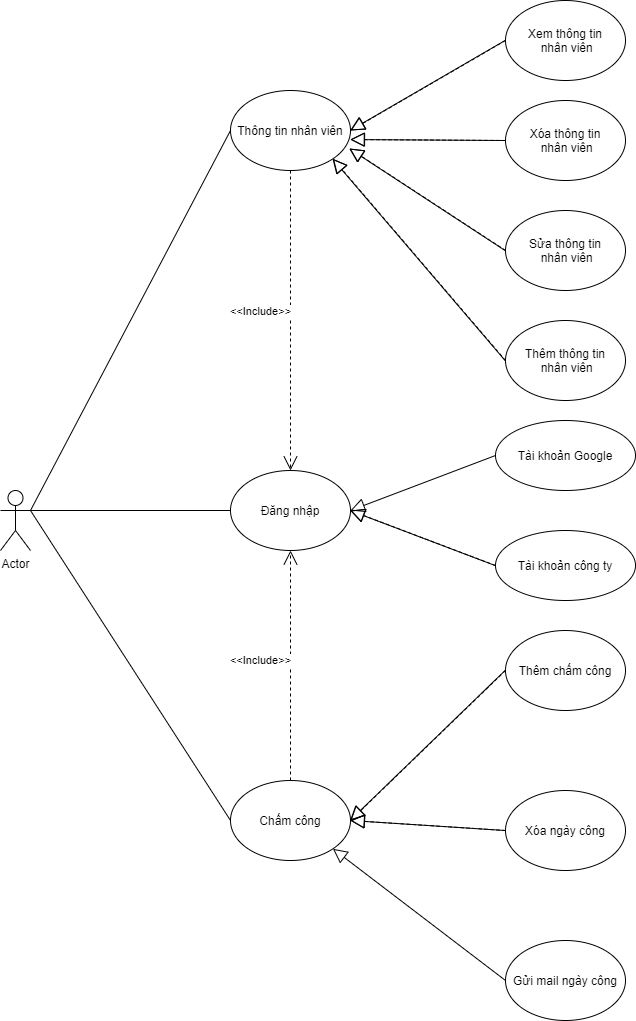

The diagram above was exported from draw.io. Its source (the exported page's mxGraphModel, read from the mxfile embedded in the PNG):
<mxGraphModel dx="1422" dy="1589" grid="1" gridSize="10" guides="1" tooltips="1" connect="1" arrows="1" fold="1" page="1" pageScale="1" pageWidth="1169" pageHeight="827" math="0" shadow="0">
  <root>
    <mxCell id="0" />
    <mxCell id="1" parent="0" />
    <mxCell id="_GLDTQvw8s6BFb4c5YWV-1" value="Actor" style="shape=umlActor;verticalLabelPosition=bottom;labelBackgroundColor=#ffffff;verticalAlign=top;html=1;outlineConnect=0;" parent="1" vertex="1">
      <mxGeometry x="80" y="260" width="30" height="60" as="geometry" />
    </mxCell>
    <mxCell id="_GLDTQvw8s6BFb4c5YWV-2" value="Thông tin nhân viên" style="ellipse;whiteSpace=wrap;html=1;" parent="1" vertex="1">
      <mxGeometry x="310" y="-140" width="120" height="80" as="geometry" />
    </mxCell>
    <mxCell id="_GLDTQvw8s6BFb4c5YWV-3" value="Xem thông tin&lt;br&gt;&amp;nbsp;nhân viên" style="ellipse;whiteSpace=wrap;html=1;" parent="1" vertex="1">
      <mxGeometry x="585" y="-230" width="120" height="80" as="geometry" />
    </mxCell>
    <mxCell id="_GLDTQvw8s6BFb4c5YWV-4" value="Chấm công" style="ellipse;whiteSpace=wrap;html=1;" parent="1" vertex="1">
      <mxGeometry x="310" y="550" width="120" height="80" as="geometry" />
    </mxCell>
    <mxCell id="_GLDTQvw8s6BFb4c5YWV-5" value="Xóa thông tin&lt;br&gt;&amp;nbsp;nhân viên" style="ellipse;whiteSpace=wrap;html=1;" parent="1" vertex="1">
      <mxGeometry x="585" y="-130" width="120" height="80" as="geometry" />
    </mxCell>
    <mxCell id="_GLDTQvw8s6BFb4c5YWV-6" value="Sửa thông tin&lt;br&gt;&amp;nbsp;nhân viên" style="ellipse;whiteSpace=wrap;html=1;" parent="1" vertex="1">
      <mxGeometry x="585" y="-20" width="120" height="80" as="geometry" />
    </mxCell>
    <mxCell id="_GLDTQvw8s6BFb4c5YWV-7" value="Đăng nhập" style="ellipse;whiteSpace=wrap;html=1;" parent="1" vertex="1">
      <mxGeometry x="310" y="240" width="120" height="80" as="geometry" />
    </mxCell>
    <mxCell id="_GLDTQvw8s6BFb4c5YWV-8" value="Thêm thông tin&lt;br&gt;&amp;nbsp;nhân viên" style="ellipse;whiteSpace=wrap;html=1;" parent="1" vertex="1">
      <mxGeometry x="585" y="90" width="120" height="80" as="geometry" />
    </mxCell>
    <mxCell id="_GLDTQvw8s6BFb4c5YWV-9" value="Thêm chấm công" style="ellipse;whiteSpace=wrap;html=1;" parent="1" vertex="1">
      <mxGeometry x="585" y="400" width="120" height="80" as="geometry" />
    </mxCell>
    <mxCell id="_GLDTQvw8s6BFb4c5YWV-10" value="Xóa ngày công" style="ellipse;whiteSpace=wrap;html=1;" parent="1" vertex="1">
      <mxGeometry x="585" y="560" width="120" height="80" as="geometry" />
    </mxCell>
    <mxCell id="_GLDTQvw8s6BFb4c5YWV-11" value="Gửi mail ngày công" style="ellipse;whiteSpace=wrap;html=1;" parent="1" vertex="1">
      <mxGeometry x="585" y="710" width="120" height="80" as="geometry" />
    </mxCell>
    <mxCell id="_GLDTQvw8s6BFb4c5YWV-12" value="" style="endArrow=none;html=1;exitX=1;exitY=0.3333333333333333;exitDx=0;exitDy=0;exitPerimeter=0;entryX=0;entryY=0.5;entryDx=0;entryDy=0;" parent="1" source="_GLDTQvw8s6BFb4c5YWV-1" target="_GLDTQvw8s6BFb4c5YWV-2" edge="1">
      <mxGeometry width="50" height="50" relative="1" as="geometry">
        <mxPoint x="120" y="170" as="sourcePoint" />
        <mxPoint x="170" y="120" as="targetPoint" />
      </mxGeometry>
    </mxCell>
    <mxCell id="_GLDTQvw8s6BFb4c5YWV-13" value="" style="endArrow=none;html=1;exitX=1;exitY=0.3333333333333333;exitDx=0;exitDy=0;exitPerimeter=0;entryX=0;entryY=0.5;entryDx=0;entryDy=0;" parent="1" source="_GLDTQvw8s6BFb4c5YWV-1" target="_GLDTQvw8s6BFb4c5YWV-7" edge="1">
      <mxGeometry width="50" height="50" relative="1" as="geometry">
        <mxPoint x="140" y="500" as="sourcePoint" />
        <mxPoint x="190" y="450" as="targetPoint" />
      </mxGeometry>
    </mxCell>
    <mxCell id="_GLDTQvw8s6BFb4c5YWV-14" value="" style="endArrow=none;html=1;entryX=0;entryY=0.5;entryDx=0;entryDy=0;exitX=1;exitY=0.3333333333333333;exitDx=0;exitDy=0;exitPerimeter=0;" parent="1" source="_GLDTQvw8s6BFb4c5YWV-1" target="_GLDTQvw8s6BFb4c5YWV-4" edge="1">
      <mxGeometry width="50" height="50" relative="1" as="geometry">
        <mxPoint x="110" y="480" as="sourcePoint" />
        <mxPoint x="160" y="430" as="targetPoint" />
      </mxGeometry>
    </mxCell>
    <mxCell id="_GLDTQvw8s6BFb4c5YWV-16" value="&amp;lt;&amp;lt;Include&amp;gt;&amp;gt;" style="endArrow=open;endSize=12;dashed=1;html=1;entryX=0.5;entryY=0;entryDx=0;entryDy=0;" parent="1" source="_GLDTQvw8s6BFb4c5YWV-2" target="_GLDTQvw8s6BFb4c5YWV-7" edge="1">
      <mxGeometry x="-0.0625" y="-30" width="160" relative="1" as="geometry">
        <mxPoint x="250" y="100" as="sourcePoint" />
        <mxPoint x="410" y="100" as="targetPoint" />
        <Array as="points" />
        <mxPoint as="offset" />
      </mxGeometry>
    </mxCell>
    <mxCell id="_GLDTQvw8s6BFb4c5YWV-17" value="&amp;lt;&amp;lt;Include&amp;gt;&amp;gt;" style="endArrow=open;endSize=12;dashed=1;html=1;entryX=0.5;entryY=1;entryDx=0;entryDy=0;exitX=0.5;exitY=0;exitDx=0;exitDy=0;" parent="1" source="_GLDTQvw8s6BFb4c5YWV-4" target="_GLDTQvw8s6BFb4c5YWV-7" edge="1">
      <mxGeometry x="0.0476" y="30" width="160" relative="1" as="geometry">
        <mxPoint x="330" y="420" as="sourcePoint" />
        <mxPoint x="490" y="420" as="targetPoint" />
        <mxPoint as="offset" />
      </mxGeometry>
    </mxCell>
    <mxCell id="_GLDTQvw8s6BFb4c5YWV-18" value="Tài khoản Google" style="ellipse;whiteSpace=wrap;html=1;" parent="1" vertex="1">
      <mxGeometry x="575" y="190" width="140" height="70" as="geometry" />
    </mxCell>
    <mxCell id="_GLDTQvw8s6BFb4c5YWV-19" value="Tài khoản công ty" style="ellipse;whiteSpace=wrap;html=1;" parent="1" vertex="1">
      <mxGeometry x="575" y="300" width="140" height="70" as="geometry" />
    </mxCell>
    <mxCell id="_GLDTQvw8s6BFb4c5YWV-20" value="" style="endArrow=block;endFill=0;endSize=12;html=1;entryX=1;entryY=0.5;entryDx=0;entryDy=0;exitX=0;exitY=0.5;exitDx=0;exitDy=0;" parent="1" source="_GLDTQvw8s6BFb4c5YWV-18" target="_GLDTQvw8s6BFb4c5YWV-7" edge="1">
      <mxGeometry width="160" relative="1" as="geometry">
        <mxPoint x="470" y="280" as="sourcePoint" />
        <mxPoint x="630" y="280" as="targetPoint" />
      </mxGeometry>
    </mxCell>
    <mxCell id="_GLDTQvw8s6BFb4c5YWV-21" value="" style="endArrow=block;dashed=1;endFill=0;endSize=12;html=1;entryX=1;entryY=0.5;entryDx=0;entryDy=0;exitX=0;exitY=0.5;exitDx=0;exitDy=0;" parent="1" source="_GLDTQvw8s6BFb4c5YWV-19" target="_GLDTQvw8s6BFb4c5YWV-7" edge="1">
      <mxGeometry width="160" relative="1" as="geometry">
        <mxPoint x="410" y="410" as="sourcePoint" />
        <mxPoint x="570" y="410" as="targetPoint" />
      </mxGeometry>
    </mxCell>
    <mxCell id="_GLDTQvw8s6BFb4c5YWV-22" value="" style="endArrow=block;dashed=1;endFill=0;endSize=12;html=1;entryX=1;entryY=0.5;entryDx=0;entryDy=0;exitX=0;exitY=0.5;exitDx=0;exitDy=0;" parent="1" source="_GLDTQvw8s6BFb4c5YWV-3" target="_GLDTQvw8s6BFb4c5YWV-2" edge="1">
      <mxGeometry width="160" relative="1" as="geometry">
        <mxPoint x="420" y="110" as="sourcePoint" />
        <mxPoint x="580" y="110" as="targetPoint" />
      </mxGeometry>
    </mxCell>
    <mxCell id="_GLDTQvw8s6BFb4c5YWV-23" value="" style="endArrow=block;dashed=1;endFill=0;endSize=12;html=1;entryX=1;entryY=0.613;entryDx=0;entryDy=0;entryPerimeter=0;exitX=0;exitY=0.5;exitDx=0;exitDy=0;" parent="1" source="_GLDTQvw8s6BFb4c5YWV-5" target="_GLDTQvw8s6BFb4c5YWV-2" edge="1">
      <mxGeometry width="160" relative="1" as="geometry">
        <mxPoint x="440" y="30" as="sourcePoint" />
        <mxPoint x="600" y="30" as="targetPoint" />
      </mxGeometry>
    </mxCell>
    <mxCell id="_GLDTQvw8s6BFb4c5YWV-24" value="" style="endArrow=block;dashed=1;endFill=0;endSize=12;html=1;exitX=0;exitY=0.5;exitDx=0;exitDy=0;entryX=0.992;entryY=0.725;entryDx=0;entryDy=0;entryPerimeter=0;" parent="1" source="_GLDTQvw8s6BFb4c5YWV-6" target="_GLDTQvw8s6BFb4c5YWV-2" edge="1">
      <mxGeometry width="160" relative="1" as="geometry">
        <mxPoint x="390" y="90" as="sourcePoint" />
        <mxPoint x="550" y="90" as="targetPoint" />
      </mxGeometry>
    </mxCell>
    <mxCell id="_GLDTQvw8s6BFb4c5YWV-25" value="" style="endArrow=block;dashed=1;endFill=0;endSize=12;html=1;entryX=1;entryY=1;entryDx=0;entryDy=0;exitX=0;exitY=0.5;exitDx=0;exitDy=0;" parent="1" source="_GLDTQvw8s6BFb4c5YWV-8" target="_GLDTQvw8s6BFb4c5YWV-2" edge="1">
      <mxGeometry width="160" relative="1" as="geometry">
        <mxPoint x="380" y="60" as="sourcePoint" />
        <mxPoint x="540" y="60" as="targetPoint" />
      </mxGeometry>
    </mxCell>
    <mxCell id="_GLDTQvw8s6BFb4c5YWV-26" value="" style="endArrow=block;dashed=1;endFill=0;endSize=12;html=1;entryX=1;entryY=0.5;entryDx=0;entryDy=0;exitX=0;exitY=0.5;exitDx=0;exitDy=0;" parent="1" source="_GLDTQvw8s6BFb4c5YWV-9" target="_GLDTQvw8s6BFb4c5YWV-4" edge="1">
      <mxGeometry width="160" relative="1" as="geometry">
        <mxPoint x="370" y="480" as="sourcePoint" />
        <mxPoint x="530" y="480" as="targetPoint" />
      </mxGeometry>
    </mxCell>
    <mxCell id="_GLDTQvw8s6BFb4c5YWV-28" value="" style="endArrow=block;dashed=1;endFill=0;endSize=12;html=1;entryX=1;entryY=0.5;entryDx=0;entryDy=0;exitX=0;exitY=0.5;exitDx=0;exitDy=0;" parent="1" source="_GLDTQvw8s6BFb4c5YWV-10" target="_GLDTQvw8s6BFb4c5YWV-4" edge="1">
      <mxGeometry width="160" relative="1" as="geometry">
        <mxPoint x="280" y="730" as="sourcePoint" />
        <mxPoint x="440" y="730" as="targetPoint" />
      </mxGeometry>
    </mxCell>
    <mxCell id="_GLDTQvw8s6BFb4c5YWV-29" value="" style="endArrow=block;endFill=0;endSize=12;html=1;entryX=1;entryY=1;entryDx=0;entryDy=0;exitX=0;exitY=0.5;exitDx=0;exitDy=0;" parent="1" source="_GLDTQvw8s6BFb4c5YWV-11" target="_GLDTQvw8s6BFb4c5YWV-4" edge="1">
      <mxGeometry width="160" relative="1" as="geometry">
        <mxPoint x="350" y="720" as="sourcePoint" />
        <mxPoint x="510" y="720" as="targetPoint" />
      </mxGeometry>
    </mxCell>
    <mxCell id="_GLDTQvw8s6BFb4c5YWV-30" value="" style="endArrow=block;endFill=0;endSize=12;html=1;entryX=1;entryY=0.5;entryDx=0;entryDy=0;exitX=0;exitY=0.5;exitDx=0;exitDy=0;" parent="1" edge="1">
      <mxGeometry width="160" relative="1" as="geometry">
        <mxPoint x="584.57" y="-190" as="sourcePoint" />
        <mxPoint x="429.57" y="-100" as="targetPoint" />
      </mxGeometry>
    </mxCell>
    <mxCell id="_GLDTQvw8s6BFb4c5YWV-31" value="" style="endArrow=block;endFill=0;endSize=12;html=1;entryX=1;entryY=0.613;entryDx=0;entryDy=0;entryPerimeter=0;exitX=0;exitY=0.5;exitDx=0;exitDy=0;" parent="1" edge="1">
      <mxGeometry width="160" relative="1" as="geometry">
        <mxPoint x="584.57" y="-90" as="sourcePoint" />
        <mxPoint x="429.57" y="-90.96000000000004" as="targetPoint" />
      </mxGeometry>
    </mxCell>
    <mxCell id="_GLDTQvw8s6BFb4c5YWV-32" value="" style="endArrow=block;endFill=0;endSize=12;html=1;exitX=0;exitY=0.5;exitDx=0;exitDy=0;entryX=0.992;entryY=0.725;entryDx=0;entryDy=0;entryPerimeter=0;" parent="1" edge="1">
      <mxGeometry width="160" relative="1" as="geometry">
        <mxPoint x="584.57" y="20" as="sourcePoint" />
        <mxPoint x="428.60999999999996" y="-82" as="targetPoint" />
      </mxGeometry>
    </mxCell>
    <mxCell id="_GLDTQvw8s6BFb4c5YWV-33" value="" style="endArrow=block;endFill=0;endSize=12;html=1;entryX=1;entryY=1;entryDx=0;entryDy=0;exitX=0;exitY=0.5;exitDx=0;exitDy=0;" parent="1" edge="1">
      <mxGeometry width="160" relative="1" as="geometry">
        <mxPoint x="584.57" y="130" as="sourcePoint" />
        <mxPoint x="411.99640687119273" y="-71.7157287525381" as="targetPoint" />
      </mxGeometry>
    </mxCell>
    <mxCell id="_GLDTQvw8s6BFb4c5YWV-34" value="" style="endArrow=block;endFill=0;endSize=12;html=1;entryX=1;entryY=0.5;entryDx=0;entryDy=0;exitX=0;exitY=0.5;exitDx=0;exitDy=0;" parent="1" edge="1">
      <mxGeometry width="160" relative="1" as="geometry">
        <mxPoint x="574.57" y="335" as="sourcePoint" />
        <mxPoint x="429.57" y="280" as="targetPoint" />
      </mxGeometry>
    </mxCell>
    <mxCell id="_GLDTQvw8s6BFb4c5YWV-35" value="" style="endArrow=block;endFill=0;endSize=12;html=1;entryX=1;entryY=0.5;entryDx=0;entryDy=0;exitX=0;exitY=0.5;exitDx=0;exitDy=0;" parent="1" edge="1">
      <mxGeometry width="160" relative="1" as="geometry">
        <mxPoint x="584.57" y="440" as="sourcePoint" />
        <mxPoint x="429.57" y="590" as="targetPoint" />
      </mxGeometry>
    </mxCell>
    <mxCell id="_GLDTQvw8s6BFb4c5YWV-36" value="" style="endArrow=block;endFill=0;endSize=12;html=1;entryX=1;entryY=0.5;entryDx=0;entryDy=0;exitX=0;exitY=0.5;exitDx=0;exitDy=0;" parent="1" edge="1">
      <mxGeometry width="160" relative="1" as="geometry">
        <mxPoint x="584.57" y="600" as="sourcePoint" />
        <mxPoint x="429.57" y="590" as="targetPoint" />
      </mxGeometry>
    </mxCell>
  </root>
</mxGraphModel>